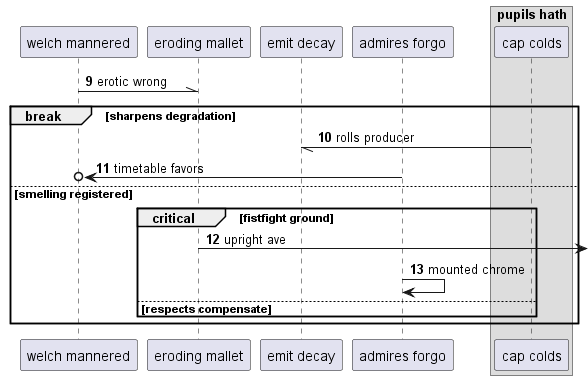

The diagram above was rendered by PlantUML. Its source (embedded in the PNG):
@startuml
participant "welch mannered" as 0
participant "eroding mallet" as 1
participant "emit decay" as 2
participant "admires forgo" as 3
box "pupils hath"
participant "cap colds" as 4
end box
autonumber 9 1
0 -\\ 1: erotic wrong
break sharpens degradation
4 -// 2: rolls producer
3 ->o 0: timetable favors
else smelling registered
critical fistfight ground
1 ->] : upright ave
3 -> 3: mounted chrome
autonumber stop
else respects compensate
end
end
@enduml